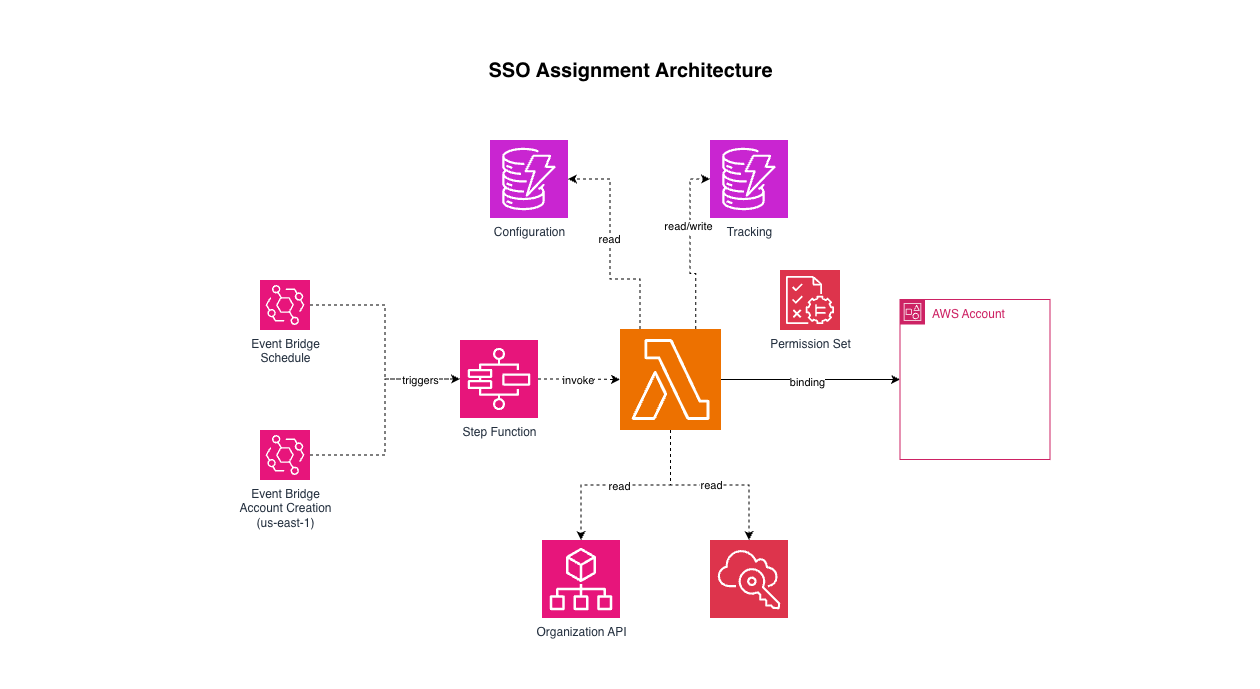

The diagram above was exported from draw.io. Its source (the exported page's mxGraphModel, read from the mxfile embedded in the PNG):
<mxGraphModel dx="3269" dy="1035" grid="1" gridSize="10" guides="1" tooltips="1" connect="1" arrows="1" fold="1" page="1" pageScale="1" pageWidth="1600" pageHeight="1000" math="0" shadow="0">
  <root>
    <mxCell id="0" />
    <mxCell id="1" parent="0" />
    <mxCell id="t1" parent="1" style="text;html=1;strokeColor=none;fillColor=none;align=center;verticalAlign=middle;fontSize=20;fontStyle=1;" value="SSO Assignment Architecture" vertex="1">
      <mxGeometry height="40" width="1160" x="-20" y="110" as="geometry" />
    </mxCell>
    <mxCell id="EZ6TOrCAr9cCC4VZVFz0-1" parent="1" style="sketch=0;points=[[0,0,0],[0.25,0,0],[0.5,0,0],[0.75,0,0],[1,0,0],[0,1,0],[0.25,1,0],[0.5,1,0],[0.75,1,0],[1,1,0],[0,0.25,0],[0,0.5,0],[0,0.75,0],[1,0.25,0],[1,0.5,0],[1,0.75,0]];outlineConnect=0;fontColor=#232F3E;fillColor=#E7157B;strokeColor=#ffffff;dashed=0;verticalLabelPosition=bottom;verticalAlign=top;align=center;html=1;fontSize=12;fontStyle=0;aspect=fixed;shape=mxgraph.aws4.resourceIcon;resIcon=mxgraph.aws4.eventbridge;" value="Event Bridge&lt;div&gt;Schedule&lt;/div&gt;" vertex="1">
      <mxGeometry height="50" width="50" x="190" y="340" as="geometry" />
    </mxCell>
    <mxCell id="EZ6TOrCAr9cCC4VZVFz0-2" parent="1" style="sketch=0;points=[[0,0,0],[0.25,0,0],[0.5,0,0],[0.75,0,0],[1,0,0],[0,1,0],[0.25,1,0],[0.5,1,0],[0.75,1,0],[1,1,0],[0,0.25,0],[0,0.5,0],[0,0.75,0],[1,0.25,0],[1,0.5,0],[1,0.75,0]];outlineConnect=0;fontColor=#232F3E;fillColor=#E7157B;strokeColor=#ffffff;dashed=0;verticalLabelPosition=bottom;verticalAlign=top;align=center;html=1;fontSize=12;fontStyle=0;aspect=fixed;shape=mxgraph.aws4.resourceIcon;resIcon=mxgraph.aws4.eventbridge;" value="Event Bridge&lt;div&gt;Account Creation&lt;/div&gt;&lt;div&gt;(us-east-1)&lt;/div&gt;" vertex="1">
      <mxGeometry height="50" width="50" x="190" y="490" as="geometry" />
    </mxCell>
    <mxCell id="EZ6TOrCAr9cCC4VZVFz0-8" edge="1" parent="1" source="EZ6TOrCAr9cCC4VZVFz0-3" style="edgeStyle=orthogonalEdgeStyle;rounded=0;orthogonalLoop=1;jettySize=auto;html=1;dashed=1;" target="EZ6TOrCAr9cCC4VZVFz0-7">
      <mxGeometry relative="1" as="geometry" />
    </mxCell>
    <mxCell id="EZ6TOrCAr9cCC4VZVFz0-9" connectable="0" parent="EZ6TOrCAr9cCC4VZVFz0-8" style="edgeLabel;html=1;align=center;verticalAlign=middle;resizable=0;points=[];" value="invoke" vertex="1">
      <mxGeometry relative="1" x="-0.0523" y="-1" as="geometry">
        <mxPoint as="offset" />
      </mxGeometry>
    </mxCell>
    <mxCell id="EZ6TOrCAr9cCC4VZVFz0-3" parent="1" style="sketch=0;points=[[0,0,0],[0.25,0,0],[0.5,0,0],[0.75,0,0],[1,0,0],[0,1,0],[0.25,1,0],[0.5,1,0],[0.75,1,0],[1,1,0],[0,0.25,0],[0,0.5,0],[0,0.75,0],[1,0.25,0],[1,0.5,0],[1,0.75,0]];outlineConnect=0;fontColor=#232F3E;fillColor=#E7157B;strokeColor=#ffffff;dashed=0;verticalLabelPosition=bottom;verticalAlign=top;align=center;html=1;fontSize=12;fontStyle=0;aspect=fixed;shape=mxgraph.aws4.resourceIcon;resIcon=mxgraph.aws4.step_functions;" value="Step Function" vertex="1">
      <mxGeometry height="78" width="78" x="390" y="400" as="geometry" />
    </mxCell>
    <mxCell id="EZ6TOrCAr9cCC4VZVFz0-4" edge="1" parent="1" source="EZ6TOrCAr9cCC4VZVFz0-1" style="edgeStyle=orthogonalEdgeStyle;rounded=0;orthogonalLoop=1;jettySize=auto;html=1;entryX=0;entryY=0.5;entryDx=0;entryDy=0;entryPerimeter=0;dashed=1;" target="EZ6TOrCAr9cCC4VZVFz0-3">
      <mxGeometry relative="1" as="geometry" />
    </mxCell>
    <mxCell id="EZ6TOrCAr9cCC4VZVFz0-5" edge="1" parent="1" source="EZ6TOrCAr9cCC4VZVFz0-2" style="edgeStyle=orthogonalEdgeStyle;rounded=0;orthogonalLoop=1;jettySize=auto;html=1;entryX=0;entryY=0.5;entryDx=0;entryDy=0;entryPerimeter=0;dashed=1;" target="EZ6TOrCAr9cCC4VZVFz0-3">
      <mxGeometry relative="1" as="geometry" />
    </mxCell>
    <mxCell id="EZ6TOrCAr9cCC4VZVFz0-6" connectable="0" parent="EZ6TOrCAr9cCC4VZVFz0-5" style="edgeLabel;html=1;align=center;verticalAlign=middle;resizable=0;points=[];" value="triggers" vertex="1">
      <mxGeometry relative="1" x="0.6429" y="-1" as="geometry">
        <mxPoint as="offset" />
      </mxGeometry>
    </mxCell>
    <mxCell id="EZ6TOrCAr9cCC4VZVFz0-18" edge="1" parent="1" source="EZ6TOrCAr9cCC4VZVFz0-7" style="edgeStyle=orthogonalEdgeStyle;rounded=0;orthogonalLoop=1;jettySize=auto;html=1;dashed=1;" target="EZ6TOrCAr9cCC4VZVFz0-17">
      <mxGeometry relative="1" as="geometry" />
    </mxCell>
    <mxCell id="EZ6TOrCAr9cCC4VZVFz0-19" connectable="0" parent="EZ6TOrCAr9cCC4VZVFz0-18" style="edgeLabel;html=1;align=center;verticalAlign=middle;resizable=0;points=[];" value="read" vertex="1">
      <mxGeometry relative="1" x="0.0767" y="1" as="geometry">
        <mxPoint as="offset" />
      </mxGeometry>
    </mxCell>
    <mxCell id="EZ6TOrCAr9cCC4VZVFz0-25" edge="1" parent="1" source="EZ6TOrCAr9cCC4VZVFz0-7" style="edgeStyle=orthogonalEdgeStyle;rounded=0;orthogonalLoop=1;jettySize=auto;html=1;entryX=0;entryY=0.5;entryDx=0;entryDy=0;" target="EZ6TOrCAr9cCC4VZVFz0-23">
      <mxGeometry relative="1" as="geometry" />
    </mxCell>
    <mxCell id="EZ6TOrCAr9cCC4VZVFz0-27" connectable="0" parent="EZ6TOrCAr9cCC4VZVFz0-25" style="edgeLabel;html=1;align=center;verticalAlign=middle;resizable=0;points=[];" value="binding" vertex="1">
      <mxGeometry relative="1" x="-0.0391" y="-1" as="geometry">
        <mxPoint y="1" as="offset" />
      </mxGeometry>
    </mxCell>
    <mxCell id="EZ6TOrCAr9cCC4VZVFz0-7" parent="1" style="sketch=0;points=[[0,0,0],[0.25,0,0],[0.5,0,0],[0.75,0,0],[1,0,0],[0,1,0],[0.25,1,0],[0.5,1,0],[0.75,1,0],[1,1,0],[0,0.25,0],[0,0.5,0],[0,0.75,0],[1,0.25,0],[1,0.5,0],[1,0.75,0]];outlineConnect=0;fontColor=#232F3E;fillColor=#ED7100;strokeColor=#ffffff;dashed=0;verticalLabelPosition=bottom;verticalAlign=top;align=center;html=1;fontSize=12;fontStyle=0;aspect=fixed;shape=mxgraph.aws4.resourceIcon;resIcon=mxgraph.aws4.lambda;" value="" vertex="1">
      <mxGeometry height="101" width="101" x="550" y="389" as="geometry" />
    </mxCell>
    <mxCell id="EZ6TOrCAr9cCC4VZVFz0-10" parent="1" style="sketch=0;points=[[0,0,0],[0.25,0,0],[0.5,0,0],[0.75,0,0],[1,0,0],[0,1,0],[0.25,1,0],[0.5,1,0],[0.75,1,0],[1,1,0],[0,0.25,0],[0,0.5,0],[0,0.75,0],[1,0.25,0],[1,0.5,0],[1,0.75,0]];outlineConnect=0;fontColor=#232F3E;fillColor=#C925D1;strokeColor=#ffffff;dashed=0;verticalLabelPosition=bottom;verticalAlign=top;align=center;html=1;fontSize=12;fontStyle=0;aspect=fixed;shape=mxgraph.aws4.resourceIcon;resIcon=mxgraph.aws4.dynamodb;" value="Configuration" vertex="1">
      <mxGeometry height="78" width="78" x="420" y="200" as="geometry" />
    </mxCell>
    <mxCell id="EZ6TOrCAr9cCC4VZVFz0-11" parent="1" style="sketch=0;points=[[0,0,0],[0.25,0,0],[0.5,0,0],[0.75,0,0],[1,0,0],[0,1,0],[0.25,1,0],[0.5,1,0],[0.75,1,0],[1,1,0],[0,0.25,0],[0,0.5,0],[0,0.75,0],[1,0.25,0],[1,0.5,0],[1,0.75,0]];outlineConnect=0;fontColor=#232F3E;fillColor=#C925D1;strokeColor=#ffffff;dashed=0;verticalLabelPosition=bottom;verticalAlign=top;align=center;html=1;fontSize=12;fontStyle=0;aspect=fixed;shape=mxgraph.aws4.resourceIcon;resIcon=mxgraph.aws4.dynamodb;" value="Tracking" vertex="1">
      <mxGeometry height="78" width="78" x="640" y="200" as="geometry" />
    </mxCell>
    <mxCell id="EZ6TOrCAr9cCC4VZVFz0-12" edge="1" parent="1" source="EZ6TOrCAr9cCC4VZVFz0-7" style="edgeStyle=orthogonalEdgeStyle;rounded=0;orthogonalLoop=1;jettySize=auto;html=1;entryX=1;entryY=0.5;entryDx=0;entryDy=0;entryPerimeter=0;dashed=1;" target="EZ6TOrCAr9cCC4VZVFz0-10">
      <mxGeometry relative="1" as="geometry">
        <Array as="points">
          <mxPoint x="570" y="339" />
          <mxPoint x="540" y="339" />
          <mxPoint x="540" y="239" />
        </Array>
      </mxGeometry>
    </mxCell>
    <mxCell id="EZ6TOrCAr9cCC4VZVFz0-14" connectable="0" parent="EZ6TOrCAr9cCC4VZVFz0-12" style="edgeLabel;html=1;align=center;verticalAlign=middle;resizable=0;points=[];" value="read" vertex="1">
      <mxGeometry relative="1" x="0.0861" y="1" as="geometry">
        <mxPoint as="offset" />
      </mxGeometry>
    </mxCell>
    <mxCell id="EZ6TOrCAr9cCC4VZVFz0-13" edge="1" parent="1" source="EZ6TOrCAr9cCC4VZVFz0-7" style="edgeStyle=orthogonalEdgeStyle;rounded=0;orthogonalLoop=1;jettySize=auto;html=1;entryX=0;entryY=0.5;entryDx=0;entryDy=0;entryPerimeter=0;dashed=1;exitX=0.75;exitY=0;exitDx=0;exitDy=0;exitPerimeter=0;" target="EZ6TOrCAr9cCC4VZVFz0-11">
      <mxGeometry relative="1" as="geometry" />
    </mxCell>
    <mxCell id="EZ6TOrCAr9cCC4VZVFz0-15" connectable="0" parent="EZ6TOrCAr9cCC4VZVFz0-13" style="edgeLabel;html=1;align=center;verticalAlign=middle;resizable=0;points=[];" value="read/write" vertex="1">
      <mxGeometry relative="1" x="0.2388" y="2" as="geometry">
        <mxPoint as="offset" />
      </mxGeometry>
    </mxCell>
    <mxCell id="EZ6TOrCAr9cCC4VZVFz0-17" parent="1" style="sketch=0;points=[[0,0,0],[0.25,0,0],[0.5,0,0],[0.75,0,0],[1,0,0],[0,1,0],[0.25,1,0],[0.5,1,0],[0.75,1,0],[1,1,0],[0,0.25,0],[0,0.5,0],[0,0.75,0],[1,0.25,0],[1,0.5,0],[1,0.75,0]];points=[[0,0,0],[0.25,0,0],[0.5,0,0],[0.75,0,0],[1,0,0],[0,1,0],[0.25,1,0],[0.5,1,0],[0.75,1,0],[1,1,0],[0,0.25,0],[0,0.5,0],[0,0.75,0],[1,0.25,0],[1,0.5,0],[1,0.75,0]];outlineConnect=0;fontColor=#232F3E;fillColor=#E7157B;strokeColor=#ffffff;dashed=0;verticalLabelPosition=bottom;verticalAlign=top;align=center;html=1;fontSize=12;fontStyle=0;aspect=fixed;shape=mxgraph.aws4.resourceIcon;resIcon=mxgraph.aws4.organizations;" value="Organization API" vertex="1">
      <mxGeometry height="78" width="78" x="472" y="600" as="geometry" />
    </mxCell>
    <mxCell id="EZ6TOrCAr9cCC4VZVFz0-20" parent="1" style="sketch=0;points=[[0,0,0],[0.25,0,0],[0.5,0,0],[0.75,0,0],[1,0,0],[0,1,0],[0.25,1,0],[0.5,1,0],[0.75,1,0],[1,1,0],[0,0.25,0],[0,0.5,0],[0,0.75,0],[1,0.25,0],[1,0.5,0],[1,0.75,0]];outlineConnect=0;fontColor=#232F3E;fillColor=#DD344C;strokeColor=#ffffff;dashed=0;verticalLabelPosition=bottom;verticalAlign=top;align=center;html=1;fontSize=12;fontStyle=0;aspect=fixed;shape=mxgraph.aws4.resourceIcon;resIcon=mxgraph.aws4.single_sign_on;" value="" vertex="1">
      <mxGeometry height="78" width="78" x="640" y="600" as="geometry" />
    </mxCell>
    <mxCell id="EZ6TOrCAr9cCC4VZVFz0-21" edge="1" parent="1" source="EZ6TOrCAr9cCC4VZVFz0-7" style="edgeStyle=orthogonalEdgeStyle;rounded=0;orthogonalLoop=1;jettySize=auto;html=1;entryX=0.5;entryY=0;entryDx=0;entryDy=0;entryPerimeter=0;dashed=1;" target="EZ6TOrCAr9cCC4VZVFz0-20">
      <mxGeometry relative="1" as="geometry" />
    </mxCell>
    <mxCell id="EZ6TOrCAr9cCC4VZVFz0-22" connectable="0" parent="EZ6TOrCAr9cCC4VZVFz0-21" style="edgeLabel;html=1;align=center;verticalAlign=middle;resizable=0;points=[];" value="read" vertex="1">
      <mxGeometry relative="1" x="0.0026" as="geometry">
        <mxPoint as="offset" />
      </mxGeometry>
    </mxCell>
    <mxCell id="EZ6TOrCAr9cCC4VZVFz0-23" parent="1" style="points=[[0,0],[0.25,0],[0.5,0],[0.75,0],[1,0],[1,0.25],[1,0.5],[1,0.75],[1,1],[0.75,1],[0.5,1],[0.25,1],[0,1],[0,0.75],[0,0.5],[0,0.25]];outlineConnect=0;gradientColor=none;html=1;whiteSpace=wrap;fontSize=12;fontStyle=0;container=1;pointerEvents=0;collapsible=0;recursiveResize=0;shape=mxgraph.aws4.group;grIcon=mxgraph.aws4.group_account;strokeColor=#CD2264;fillColor=none;verticalAlign=top;align=left;spacingLeft=30;fontColor=#CD2264;dashed=0;" value="AWS Account" vertex="1">
      <mxGeometry height="160" width="150" x="830" y="359.5" as="geometry" />
    </mxCell>
    <mxCell id="EZ6TOrCAr9cCC4VZVFz0-24" parent="1" style="sketch=0;points=[[0,0,0],[0.25,0,0],[0.5,0,0],[0.75,0,0],[1,0,0],[0,1,0],[0.25,1,0],[0.5,1,0],[0.75,1,0],[1,1,0],[0,0.25,0],[0,0.5,0],[0,0.75,0],[1,0.25,0],[1,0.5,0],[1,0.75,0]];outlineConnect=0;fontColor=#232F3E;fillColor=#DD344C;strokeColor=#ffffff;dashed=0;verticalLabelPosition=bottom;verticalAlign=top;align=center;html=1;fontSize=12;fontStyle=0;aspect=fixed;shape=mxgraph.aws4.resourceIcon;resIcon=mxgraph.aws4.verified_permissions;" value="Permission Set" vertex="1">
      <mxGeometry height="60" width="60" x="710" y="330" as="geometry" />
    </mxCell>
  </root>
</mxGraphModel>